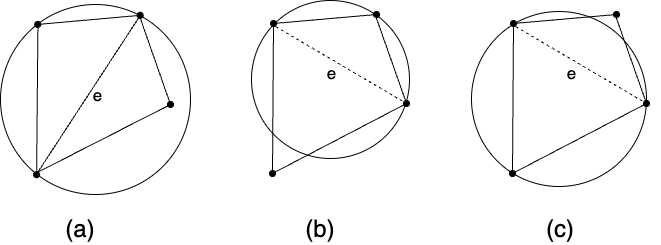

The diagram above was exported from draw.io. Its source (the exported page's mxGraphModel, read from the mxfile embedded in the PNG):
<mxGraphModel dx="450" dy="279" grid="1" gridSize="10" guides="1" tooltips="1" connect="1" arrows="1" fold="1" page="1" pageScale="1" pageWidth="827" pageHeight="1169" math="0" shadow="0">
  <root>
    <mxCell id="0" />
    <mxCell id="1" parent="0" />
    <mxCell id="4vt4gDCJGikrpxqC6eB1-1" value="" style="ellipse;whiteSpace=wrap;html=1;aspect=fixed;fillColor=none;" parent="1" vertex="1">
      <mxGeometry x="80" y="80" width="190" height="190" as="geometry" />
    </mxCell>
    <mxCell id="4vt4gDCJGikrpxqC6eB1-2" value="" style="endArrow=none;html=1;rounded=0;exitX=0.19;exitY=0.896;exitDx=0;exitDy=0;exitPerimeter=0;startArrow=oval;startFill=1;entryX=0.197;entryY=0.108;entryDx=0;entryDy=0;entryPerimeter=0;" parent="1" source="4vt4gDCJGikrpxqC6eB1-1" target="4vt4gDCJGikrpxqC6eB1-1" edge="1">
      <mxGeometry width="50" height="50" relative="1" as="geometry">
        <mxPoint x="100" y="170" as="sourcePoint" />
        <mxPoint x="100" y="90" as="targetPoint" />
      </mxGeometry>
    </mxCell>
    <mxCell id="4vt4gDCJGikrpxqC6eB1-7" value="e" style="edgeLabel;html=1;align=center;verticalAlign=middle;resizable=0;points=[];fontSize=17;" parent="4vt4gDCJGikrpxqC6eB1-2" vertex="1" connectable="0">
      <mxGeometry x="0.0389" relative="1" as="geometry">
        <mxPoint x="60" y="-2" as="offset" />
      </mxGeometry>
    </mxCell>
    <mxCell id="4vt4gDCJGikrpxqC6eB1-3" value="" style="endArrow=oval;html=1;rounded=0;entryX=0.735;entryY=0.057;entryDx=0;entryDy=0;entryPerimeter=0;startArrow=oval;startFill=1;endFill=1;exitX=0.196;exitY=0.105;exitDx=0;exitDy=0;exitPerimeter=0;" parent="1" source="4vt4gDCJGikrpxqC6eB1-1" target="4vt4gDCJGikrpxqC6eB1-1" edge="1">
      <mxGeometry width="50" height="50" relative="1" as="geometry">
        <mxPoint x="100" y="90" as="sourcePoint" />
        <mxPoint x="240" y="120" as="targetPoint" />
      </mxGeometry>
    </mxCell>
    <mxCell id="4vt4gDCJGikrpxqC6eB1-4" value="" style="endArrow=none;html=1;rounded=0;exitX=0.191;exitY=0.891;exitDx=0;exitDy=0;exitPerimeter=0;entryX=0.73;entryY=0.066;entryDx=0;entryDy=0;entryPerimeter=0;" parent="1" source="4vt4gDCJGikrpxqC6eB1-1" target="4vt4gDCJGikrpxqC6eB1-1" edge="1">
      <mxGeometry width="50" height="50" relative="1" as="geometry">
        <mxPoint x="190" y="170" as="sourcePoint" />
        <mxPoint x="240" y="120" as="targetPoint" />
      </mxGeometry>
    </mxCell>
    <mxCell id="4vt4gDCJGikrpxqC6eB1-5" value="" style="endArrow=none;html=1;rounded=0;entryX=0.732;entryY=0.062;entryDx=0;entryDy=0;entryPerimeter=0;" parent="1" target="4vt4gDCJGikrpxqC6eB1-1" edge="1">
      <mxGeometry width="50" height="50" relative="1" as="geometry">
        <mxPoint x="250" y="180" as="sourcePoint" />
        <mxPoint x="100" y="150" as="targetPoint" />
      </mxGeometry>
    </mxCell>
    <mxCell id="4vt4gDCJGikrpxqC6eB1-6" value="" style="endArrow=none;html=1;rounded=0;entryX=0.18;entryY=0.891;entryDx=0;entryDy=0;entryPerimeter=0;startArrow=oval;startFill=1;" parent="1" target="4vt4gDCJGikrpxqC6eB1-1" edge="1">
      <mxGeometry width="50" height="50" relative="1" as="geometry">
        <mxPoint x="250" y="180" as="sourcePoint" />
        <mxPoint x="130" y="120" as="targetPoint" />
      </mxGeometry>
    </mxCell>
    <mxCell id="4vt4gDCJGikrpxqC6eB1-22" value="" style="group" parent="1" vertex="1" connectable="0">
      <mxGeometry x="350" y="90" width="150" height="180" as="geometry" />
    </mxCell>
    <mxCell id="4vt4gDCJGikrpxqC6eB1-8" value="" style="ellipse;whiteSpace=wrap;html=1;aspect=fixed;fillColor=none;" parent="4vt4gDCJGikrpxqC6eB1-22" vertex="1">
      <mxGeometry x="-19" y="-14" width="158" height="158" as="geometry" />
    </mxCell>
    <mxCell id="4vt4gDCJGikrpxqC6eB1-16" value="" style="endArrow=none;html=1;rounded=0;exitX=0.19;exitY=0.896;exitDx=0;exitDy=0;exitPerimeter=0;startArrow=oval;startFill=1;entryX=0.197;entryY=0.108;entryDx=0;entryDy=0;entryPerimeter=0;" parent="4vt4gDCJGikrpxqC6eB1-22" edge="1">
      <mxGeometry width="50" height="50" relative="1" as="geometry">
        <mxPoint x="2" y="159" as="sourcePoint" />
        <mxPoint x="3" y="10" as="targetPoint" />
      </mxGeometry>
    </mxCell>
    <mxCell id="4vt4gDCJGikrpxqC6eB1-17" value="e" style="edgeLabel;html=1;align=center;verticalAlign=middle;resizable=0;points=[];fontSize=17;" parent="4vt4gDCJGikrpxqC6eB1-16" vertex="1" connectable="0">
      <mxGeometry x="0.0389" relative="1" as="geometry">
        <mxPoint x="58" y="-23" as="offset" />
      </mxGeometry>
    </mxCell>
    <mxCell id="4vt4gDCJGikrpxqC6eB1-18" value="" style="endArrow=oval;html=1;rounded=0;entryX=0.735;entryY=0.057;entryDx=0;entryDy=0;entryPerimeter=0;startArrow=oval;startFill=1;endFill=1;exitX=0.196;exitY=0.105;exitDx=0;exitDy=0;exitPerimeter=0;" parent="4vt4gDCJGikrpxqC6eB1-22" edge="1">
      <mxGeometry width="50" height="50" relative="1" as="geometry">
        <mxPoint x="3" y="9" as="sourcePoint" />
        <mxPoint x="106" as="targetPoint" />
      </mxGeometry>
    </mxCell>
    <mxCell id="4vt4gDCJGikrpxqC6eB1-19" value="" style="endArrow=none;html=1;rounded=0;entryX=0.732;entryY=0.062;entryDx=0;entryDy=0;entryPerimeter=0;" parent="4vt4gDCJGikrpxqC6eB1-22" edge="1">
      <mxGeometry width="50" height="50" relative="1" as="geometry">
        <mxPoint x="136" y="89" as="sourcePoint" />
        <mxPoint x="105" y="1" as="targetPoint" />
      </mxGeometry>
    </mxCell>
    <mxCell id="4vt4gDCJGikrpxqC6eB1-20" value="" style="endArrow=none;html=1;rounded=0;startArrow=oval;startFill=1;" parent="4vt4gDCJGikrpxqC6eB1-22" edge="1">
      <mxGeometry width="50" height="50" relative="1" as="geometry">
        <mxPoint x="136" y="89" as="sourcePoint" />
        <mxPoint y="160" as="targetPoint" />
      </mxGeometry>
    </mxCell>
    <mxCell id="4vt4gDCJGikrpxqC6eB1-21" value="" style="endArrow=none;html=1;rounded=0;dashed=1;" parent="4vt4gDCJGikrpxqC6eB1-22" edge="1">
      <mxGeometry width="50" height="50" relative="1" as="geometry">
        <mxPoint y="9" as="sourcePoint" />
        <mxPoint x="136" y="89" as="targetPoint" />
      </mxGeometry>
    </mxCell>
    <mxCell id="4vt4gDCJGikrpxqC6eB1-26" value="" style="group" parent="1" vertex="1" connectable="0">
      <mxGeometry x="590" y="90" width="150" height="180" as="geometry" />
    </mxCell>
    <mxCell id="4vt4gDCJGikrpxqC6eB1-33" value="" style="ellipse;whiteSpace=wrap;html=1;aspect=fixed;fillColor=none;" parent="4vt4gDCJGikrpxqC6eB1-26" vertex="1">
      <mxGeometry x="-39" y="-3" width="175" height="175" as="geometry" />
    </mxCell>
    <mxCell id="4vt4gDCJGikrpxqC6eB1-27" value="" style="endArrow=none;html=1;rounded=0;exitX=0.19;exitY=0.896;exitDx=0;exitDy=0;exitPerimeter=0;startArrow=oval;startFill=1;entryX=0.197;entryY=0.108;entryDx=0;entryDy=0;entryPerimeter=0;" parent="4vt4gDCJGikrpxqC6eB1-26" edge="1">
      <mxGeometry width="50" height="50" relative="1" as="geometry">
        <mxPoint x="2" y="159" as="sourcePoint" />
        <mxPoint x="3" y="10" as="targetPoint" />
      </mxGeometry>
    </mxCell>
    <mxCell id="4vt4gDCJGikrpxqC6eB1-28" value="&lt;font style=&quot;font-size: 17px;&quot;&gt;e&lt;/font&gt;" style="edgeLabel;html=1;align=center;verticalAlign=middle;resizable=0;points=[];" parent="4vt4gDCJGikrpxqC6eB1-27" vertex="1" connectable="0">
      <mxGeometry x="0.0389" relative="1" as="geometry">
        <mxPoint x="58" y="-23" as="offset" />
      </mxGeometry>
    </mxCell>
    <mxCell id="4vt4gDCJGikrpxqC6eB1-29" value="" style="endArrow=oval;html=1;rounded=0;entryX=0.735;entryY=0.057;entryDx=0;entryDy=0;entryPerimeter=0;startArrow=oval;startFill=1;endFill=1;exitX=0.196;exitY=0.105;exitDx=0;exitDy=0;exitPerimeter=0;" parent="4vt4gDCJGikrpxqC6eB1-26" edge="1">
      <mxGeometry width="50" height="50" relative="1" as="geometry">
        <mxPoint x="3" y="9" as="sourcePoint" />
        <mxPoint x="106" as="targetPoint" />
      </mxGeometry>
    </mxCell>
    <mxCell id="4vt4gDCJGikrpxqC6eB1-30" value="" style="endArrow=none;html=1;rounded=0;entryX=0.732;entryY=0.062;entryDx=0;entryDy=0;entryPerimeter=0;" parent="4vt4gDCJGikrpxqC6eB1-26" edge="1">
      <mxGeometry width="50" height="50" relative="1" as="geometry">
        <mxPoint x="136" y="89" as="sourcePoint" />
        <mxPoint x="105" y="1" as="targetPoint" />
      </mxGeometry>
    </mxCell>
    <mxCell id="4vt4gDCJGikrpxqC6eB1-31" value="" style="endArrow=none;html=1;rounded=0;startArrow=oval;startFill=1;" parent="4vt4gDCJGikrpxqC6eB1-26" edge="1">
      <mxGeometry width="50" height="50" relative="1" as="geometry">
        <mxPoint x="136" y="89" as="sourcePoint" />
        <mxPoint y="160" as="targetPoint" />
      </mxGeometry>
    </mxCell>
    <mxCell id="4vt4gDCJGikrpxqC6eB1-32" value="" style="endArrow=none;html=1;rounded=0;dashed=1;" parent="4vt4gDCJGikrpxqC6eB1-26" edge="1">
      <mxGeometry width="50" height="50" relative="1" as="geometry">
        <mxPoint y="9" as="sourcePoint" />
        <mxPoint x="136" y="89" as="targetPoint" />
      </mxGeometry>
    </mxCell>
    <mxCell id="4vt4gDCJGikrpxqC6eB1-34" value="&lt;font style=&quot;font-size: 24px;&quot;&gt;(a)&lt;/font&gt;" style="text;html=1;align=center;verticalAlign=middle;whiteSpace=wrap;rounded=0;" parent="1" vertex="1">
      <mxGeometry x="130" y="290" width="60" height="30" as="geometry" />
    </mxCell>
    <mxCell id="4vt4gDCJGikrpxqC6eB1-43" value="&lt;font style=&quot;font-size: 24px;&quot;&gt;(b&lt;/font&gt;&lt;span style=&quot;font-size: 24px; background-color: transparent; color: light-dark(rgb(0, 0, 0), rgb(255, 255, 255));&quot;&gt;)&lt;/span&gt;" style="text;html=1;align=center;verticalAlign=middle;whiteSpace=wrap;rounded=0;" parent="1" vertex="1">
      <mxGeometry x="370" y="290" width="60" height="30" as="geometry" />
    </mxCell>
    <mxCell id="4vt4gDCJGikrpxqC6eB1-44" value="&lt;font style=&quot;font-size: 24px;&quot;&gt;(c)&lt;/font&gt;" style="text;html=1;align=center;verticalAlign=middle;whiteSpace=wrap;rounded=0;" parent="1" vertex="1">
      <mxGeometry x="610" y="290" width="60" height="30" as="geometry" />
    </mxCell>
  </root>
</mxGraphModel>